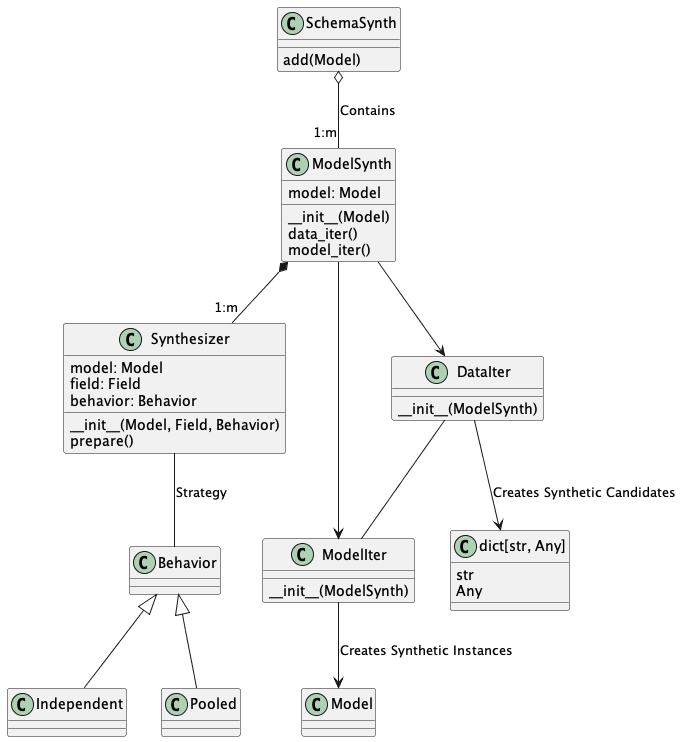

The diagram above was rendered by PlantUML. Its source (embedded in the PNG):
@startuml
class Synthesizer {
    model: Model
    field: Field
    behavior: Behavior
    __init__(Model, Field, Behavior)
    prepare()
}

class ModelSynth {
    model: Model
    __init__(Model)
    data_iter()
    model_iter()
}

class SchemaSynth {
    add(Model)
}

class ModelIter {
    __init__(ModelSynth)
}
class DataIter {
    __init__(ModelSynth)
}

SchemaSynth o-- "1:m" ModelSynth : Contains

ModelSynth *-- "1:m" Synthesizer

Synthesizer -- Behavior : Strategy

Behavior <|-- Independent
Behavior <|--Pooled

ModelSynth --> DataIter
ModelSynth --> ModelIter
DataIter -- ModelIter

ModelIter --> Model : Creates Synthetic Instances
DataIter --> dict : Creates Synthetic Candidates

class "dict[str, Any]" as dict {
    str
    Any
}
@enduml